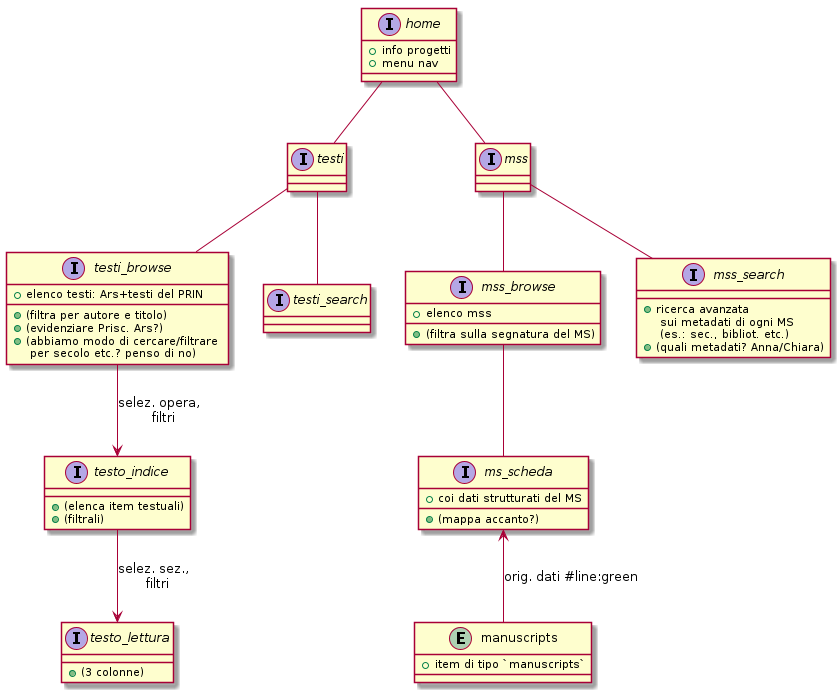

The diagram above was rendered by PlantUML. Its source (embedded in the PNG):
@startuml



interface home {
    + info progetti
    + menu nav
}

home -- testi
interface testi {
}

home -- mss
interface mss {
}




testi -- testi_browse

interface testi_browse {
     + elenco testi: Ars+testi del PRIN
     + (filtra per autore e titolo)
     + (evidenziare Prisc. Ars?)
     + (abbiamo modo di cercare/filtrare \n per secolo etc.? penso di no)
}


testi_browse --> testo_indice: selez. opera, \n filtri
interface testo_indice {
     + (elenca item testuali)
     + (filtrali)
}

testo_indice --> testo_lettura : selez. sez., \n filtri
interface testo_lettura {
    + (3 colonne)
}








testi -- testi_search
interface testi_search {
}



mss -- mss_browse
interface mss_browse {
    + elenco mss
    + (filtra sulla segnatura del MS)
}

mss_browse -- ms_scheda
interface ms_scheda {
    + coi dati strutturati del MS
    + (mappa accanto?)
}


entity manuscripts {
    + item di tipo `manuscripts`
}
manuscripts -up-> ms_scheda : orig. dati #line:green

mss -- mss_search
interface mss_search {
    + ricerca avanzata \n sui metadati di ogni MS \n (es.: sec., bibliot. etc.)
    + (quali metadati? Anna/Chiara)
}
    

@enduml